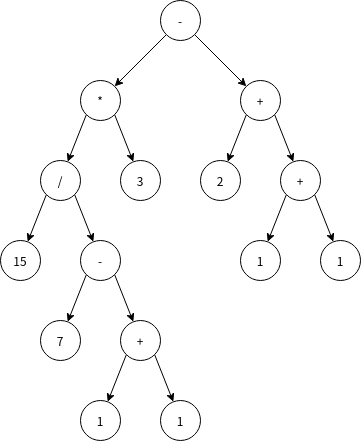

The diagram above was exported from draw.io. Its source (the exported page's mxGraphModel, read from the mxfile embedded in the PNG):
<mxGraphModel dx="1038" dy="531" grid="1" gridSize="10" guides="1" tooltips="1" connect="1" arrows="1" fold="1" page="1" pageScale="1" pageWidth="827" pageHeight="1169" math="0" shadow="0">
  <root>
    <mxCell id="0" />
    <mxCell id="1" parent="0" />
    <mxCell id="R9aFtLjfg68O0OHQiqpN-1" value="1" style="ellipse;whiteSpace=wrap;html=1;aspect=fixed;fontSize=12;" vertex="1" parent="1">
      <mxGeometry x="280" y="480" width="40" height="40" as="geometry" />
    </mxCell>
    <mxCell id="R9aFtLjfg68O0OHQiqpN-2" value="1" style="ellipse;whiteSpace=wrap;html=1;aspect=fixed;fontSize=12;" vertex="1" parent="1">
      <mxGeometry x="360" y="480" width="40" height="40" as="geometry" />
    </mxCell>
    <mxCell id="R9aFtLjfg68O0OHQiqpN-6" style="rounded=0;orthogonalLoop=1;jettySize=auto;html=1;exitX=0;exitY=1;exitDx=0;exitDy=0;fontSize=12;" edge="1" parent="1" source="R9aFtLjfg68O0OHQiqpN-4" target="R9aFtLjfg68O0OHQiqpN-1">
      <mxGeometry relative="1" as="geometry" />
    </mxCell>
    <mxCell id="R9aFtLjfg68O0OHQiqpN-7" style="edgeStyle=none;rounded=0;orthogonalLoop=1;jettySize=auto;html=1;exitX=1;exitY=1;exitDx=0;exitDy=0;fontSize=12;" edge="1" parent="1" source="R9aFtLjfg68O0OHQiqpN-4" target="R9aFtLjfg68O0OHQiqpN-2">
      <mxGeometry relative="1" as="geometry" />
    </mxCell>
    <mxCell id="R9aFtLjfg68O0OHQiqpN-4" value="+" style="ellipse;whiteSpace=wrap;html=1;aspect=fixed;fontSize=12;" vertex="1" parent="1">
      <mxGeometry x="320" y="400" width="40" height="40" as="geometry" />
    </mxCell>
    <mxCell id="R9aFtLjfg68O0OHQiqpN-8" value="7" style="ellipse;whiteSpace=wrap;html=1;aspect=fixed;fontSize=12;" vertex="1" parent="1">
      <mxGeometry x="240" y="400" width="40" height="40" as="geometry" />
    </mxCell>
    <mxCell id="R9aFtLjfg68O0OHQiqpN-10" style="edgeStyle=none;rounded=0;orthogonalLoop=1;jettySize=auto;html=1;exitX=0;exitY=1;exitDx=0;exitDy=0;fontSize=12;" edge="1" parent="1" source="R9aFtLjfg68O0OHQiqpN-9" target="R9aFtLjfg68O0OHQiqpN-8">
      <mxGeometry relative="1" as="geometry" />
    </mxCell>
    <mxCell id="R9aFtLjfg68O0OHQiqpN-11" style="edgeStyle=none;rounded=0;orthogonalLoop=1;jettySize=auto;html=1;exitX=1;exitY=1;exitDx=0;exitDy=0;fontSize=12;" edge="1" parent="1" source="R9aFtLjfg68O0OHQiqpN-9" target="R9aFtLjfg68O0OHQiqpN-4">
      <mxGeometry relative="1" as="geometry" />
    </mxCell>
    <mxCell id="R9aFtLjfg68O0OHQiqpN-9" value="-" style="ellipse;whiteSpace=wrap;html=1;aspect=fixed;fontSize=12;" vertex="1" parent="1">
      <mxGeometry x="280" y="320" width="40" height="40" as="geometry" />
    </mxCell>
    <mxCell id="R9aFtLjfg68O0OHQiqpN-12" value="15" style="ellipse;whiteSpace=wrap;html=1;aspect=fixed;fontSize=12;" vertex="1" parent="1">
      <mxGeometry x="200" y="320" width="40" height="40" as="geometry" />
    </mxCell>
    <mxCell id="R9aFtLjfg68O0OHQiqpN-14" style="edgeStyle=none;rounded=0;orthogonalLoop=1;jettySize=auto;html=1;exitX=0;exitY=1;exitDx=0;exitDy=0;fontSize=12;" edge="1" parent="1" source="R9aFtLjfg68O0OHQiqpN-13" target="R9aFtLjfg68O0OHQiqpN-12">
      <mxGeometry relative="1" as="geometry" />
    </mxCell>
    <mxCell id="R9aFtLjfg68O0OHQiqpN-15" style="edgeStyle=none;rounded=0;orthogonalLoop=1;jettySize=auto;html=1;exitX=1;exitY=1;exitDx=0;exitDy=0;fontSize=12;" edge="1" parent="1" source="R9aFtLjfg68O0OHQiqpN-13" target="R9aFtLjfg68O0OHQiqpN-9">
      <mxGeometry relative="1" as="geometry" />
    </mxCell>
    <mxCell id="R9aFtLjfg68O0OHQiqpN-13" value="/" style="ellipse;whiteSpace=wrap;html=1;aspect=fixed;fontSize=12;" vertex="1" parent="1">
      <mxGeometry x="240" y="240" width="40" height="40" as="geometry" />
    </mxCell>
    <mxCell id="R9aFtLjfg68O0OHQiqpN-16" value="3" style="ellipse;whiteSpace=wrap;html=1;aspect=fixed;fontSize=12;" vertex="1" parent="1">
      <mxGeometry x="320" y="240" width="40" height="40" as="geometry" />
    </mxCell>
    <mxCell id="R9aFtLjfg68O0OHQiqpN-18" style="edgeStyle=none;rounded=0;orthogonalLoop=1;jettySize=auto;html=1;exitX=0;exitY=1;exitDx=0;exitDy=0;fontSize=12;" edge="1" parent="1" source="R9aFtLjfg68O0OHQiqpN-17" target="R9aFtLjfg68O0OHQiqpN-13">
      <mxGeometry relative="1" as="geometry" />
    </mxCell>
    <mxCell id="R9aFtLjfg68O0OHQiqpN-19" style="edgeStyle=none;rounded=0;orthogonalLoop=1;jettySize=auto;html=1;exitX=1;exitY=1;exitDx=0;exitDy=0;fontSize=12;" edge="1" parent="1" source="R9aFtLjfg68O0OHQiqpN-17" target="R9aFtLjfg68O0OHQiqpN-16">
      <mxGeometry relative="1" as="geometry" />
    </mxCell>
    <mxCell id="R9aFtLjfg68O0OHQiqpN-17" value="*" style="ellipse;whiteSpace=wrap;html=1;aspect=fixed;fontSize=12;" vertex="1" parent="1">
      <mxGeometry x="280" y="160" width="40" height="40" as="geometry" />
    </mxCell>
    <mxCell id="R9aFtLjfg68O0OHQiqpN-21" style="edgeStyle=none;rounded=0;orthogonalLoop=1;jettySize=auto;html=1;exitX=0;exitY=1;exitDx=0;exitDy=0;fontSize=12;" edge="1" parent="1" source="R9aFtLjfg68O0OHQiqpN-20" target="R9aFtLjfg68O0OHQiqpN-17">
      <mxGeometry relative="1" as="geometry" />
    </mxCell>
    <mxCell id="R9aFtLjfg68O0OHQiqpN-29" style="edgeStyle=none;rounded=0;orthogonalLoop=1;jettySize=auto;html=1;exitX=1;exitY=1;exitDx=0;exitDy=0;fontSize=12;" edge="1" parent="1" source="R9aFtLjfg68O0OHQiqpN-20" target="R9aFtLjfg68O0OHQiqpN-28">
      <mxGeometry relative="1" as="geometry" />
    </mxCell>
    <mxCell id="R9aFtLjfg68O0OHQiqpN-20" value="-" style="ellipse;whiteSpace=wrap;html=1;aspect=fixed;fontSize=12;" vertex="1" parent="1">
      <mxGeometry x="360" y="80" width="40" height="40" as="geometry" />
    </mxCell>
    <mxCell id="R9aFtLjfg68O0OHQiqpN-25" style="edgeStyle=none;rounded=0;orthogonalLoop=1;jettySize=auto;html=1;exitX=0;exitY=1;exitDx=0;exitDy=0;fontSize=12;" edge="1" parent="1" source="R9aFtLjfg68O0OHQiqpN-22" target="R9aFtLjfg68O0OHQiqpN-23">
      <mxGeometry relative="1" as="geometry" />
    </mxCell>
    <mxCell id="R9aFtLjfg68O0OHQiqpN-26" style="edgeStyle=none;rounded=0;orthogonalLoop=1;jettySize=auto;html=1;exitX=1;exitY=1;exitDx=0;exitDy=0;fontSize=12;" edge="1" parent="1" source="R9aFtLjfg68O0OHQiqpN-22" target="R9aFtLjfg68O0OHQiqpN-24">
      <mxGeometry relative="1" as="geometry" />
    </mxCell>
    <mxCell id="R9aFtLjfg68O0OHQiqpN-22" value="+" style="ellipse;whiteSpace=wrap;html=1;aspect=fixed;fontSize=12;" vertex="1" parent="1">
      <mxGeometry x="480" y="240" width="40" height="40" as="geometry" />
    </mxCell>
    <mxCell id="R9aFtLjfg68O0OHQiqpN-23" value="1" style="ellipse;whiteSpace=wrap;html=1;aspect=fixed;fontSize=12;" vertex="1" parent="1">
      <mxGeometry x="440" y="320" width="40" height="40" as="geometry" />
    </mxCell>
    <mxCell id="R9aFtLjfg68O0OHQiqpN-24" value="1" style="ellipse;whiteSpace=wrap;html=1;aspect=fixed;fontSize=12;" vertex="1" parent="1">
      <mxGeometry x="520" y="320" width="40" height="40" as="geometry" />
    </mxCell>
    <mxCell id="R9aFtLjfg68O0OHQiqpN-27" value="2" style="ellipse;whiteSpace=wrap;html=1;aspect=fixed;fontSize=12;" vertex="1" parent="1">
      <mxGeometry x="400" y="240" width="40" height="40" as="geometry" />
    </mxCell>
    <mxCell id="R9aFtLjfg68O0OHQiqpN-30" style="edgeStyle=none;rounded=0;orthogonalLoop=1;jettySize=auto;html=1;exitX=0;exitY=1;exitDx=0;exitDy=0;fontSize=12;" edge="1" parent="1" source="R9aFtLjfg68O0OHQiqpN-28" target="R9aFtLjfg68O0OHQiqpN-27">
      <mxGeometry relative="1" as="geometry" />
    </mxCell>
    <mxCell id="R9aFtLjfg68O0OHQiqpN-31" style="edgeStyle=none;rounded=0;orthogonalLoop=1;jettySize=auto;html=1;exitX=1;exitY=1;exitDx=0;exitDy=0;fontSize=12;" edge="1" parent="1" source="R9aFtLjfg68O0OHQiqpN-28" target="R9aFtLjfg68O0OHQiqpN-22">
      <mxGeometry relative="1" as="geometry" />
    </mxCell>
    <mxCell id="R9aFtLjfg68O0OHQiqpN-28" value="+" style="ellipse;whiteSpace=wrap;html=1;aspect=fixed;fontSize=12;" vertex="1" parent="1">
      <mxGeometry x="440" y="160" width="40" height="40" as="geometry" />
    </mxCell>
  </root>
</mxGraphModel>